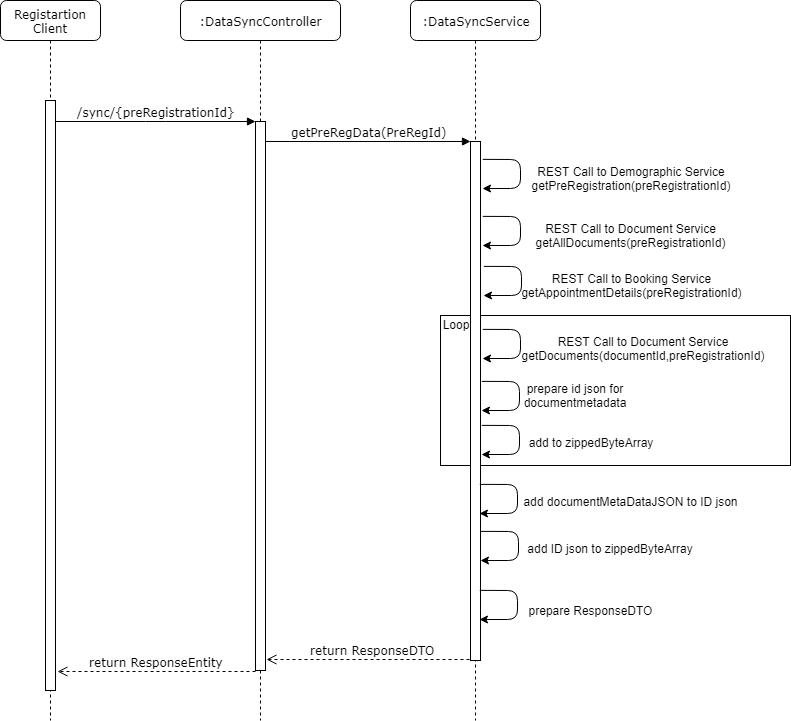

The diagram above was exported from draw.io. Its source (the exported page's mxGraphModel, read from the mxfile embedded in the PNG):
<mxGraphModel dx="980" dy="480" grid="1" gridSize="10" guides="1" tooltips="1" connect="1" arrows="1" fold="1" page="1" pageScale="1" pageWidth="850" pageHeight="1100" math="0" shadow="0">
  <root>
    <mxCell id="N-qxoUOImdtp1GLIQ8jw-0" />
    <mxCell id="N-qxoUOImdtp1GLIQ8jw-1" parent="N-qxoUOImdtp1GLIQ8jw-0" />
    <mxCell id="a4z8BI1yETvpSKa89GHo-4" value="" style="rounded=0;whiteSpace=wrap;html=1;" vertex="1" parent="N-qxoUOImdtp1GLIQ8jw-1">
      <mxGeometry x="540" y="395" width="350" height="150" as="geometry" />
    </mxCell>
    <mxCell id="N-qxoUOImdtp1GLIQ8jw-2" value=":DataSyncController" style="shape=umlLifeline;perimeter=lifelinePerimeter;whiteSpace=wrap;html=1;container=1;collapsible=0;recursiveResize=0;outlineConnect=0;rounded=1;shadow=0;comic=0;labelBackgroundColor=none;strokeColor=#000000;strokeWidth=1;fillColor=#FFFFFF;fontFamily=Verdana;fontSize=12;fontColor=#000000;align=center;" vertex="1" parent="N-qxoUOImdtp1GLIQ8jw-1">
      <mxGeometry x="280" y="80" width="160" height="720" as="geometry" />
    </mxCell>
    <mxCell id="N-qxoUOImdtp1GLIQ8jw-4" value=":DataSyncService" style="shape=umlLifeline;perimeter=lifelinePerimeter;whiteSpace=wrap;html=1;container=1;collapsible=0;recursiveResize=0;outlineConnect=0;rounded=1;shadow=0;comic=0;labelBackgroundColor=none;strokeColor=#000000;strokeWidth=1;fillColor=#FFFFFF;fontFamily=Verdana;fontSize=12;fontColor=#000000;align=center;" vertex="1" parent="N-qxoUOImdtp1GLIQ8jw-1">
      <mxGeometry x="510" y="80" width="130" height="720" as="geometry" />
    </mxCell>
    <mxCell id="N-qxoUOImdtp1GLIQ8jw-6" value="Registartion Client" style="shape=umlLifeline;perimeter=lifelinePerimeter;whiteSpace=wrap;html=1;container=1;collapsible=0;recursiveResize=0;outlineConnect=0;rounded=1;shadow=0;comic=0;labelBackgroundColor=none;strokeColor=#000000;strokeWidth=1;fillColor=#FFFFFF;fontFamily=Verdana;fontSize=12;fontColor=#000000;align=center;" vertex="1" parent="N-qxoUOImdtp1GLIQ8jw-1">
      <mxGeometry x="100" y="80" width="100" height="720" as="geometry" />
    </mxCell>
    <mxCell id="N-qxoUOImdtp1GLIQ8jw-7" value="" style="html=1;points=[];perimeter=orthogonalPerimeter;rounded=0;shadow=0;comic=0;labelBackgroundColor=none;strokeColor=#000000;strokeWidth=1;fillColor=#FFFFFF;fontFamily=Verdana;fontSize=12;fontColor=#000000;align=center;" vertex="1" parent="N-qxoUOImdtp1GLIQ8jw-6">
      <mxGeometry x="45" y="100" width="10" height="590" as="geometry" />
    </mxCell>
    <mxCell id="N-qxoUOImdtp1GLIQ8jw-16" value="" style="html=1;points=[];perimeter=orthogonalPerimeter;rounded=0;shadow=0;comic=0;labelBackgroundColor=none;strokeColor=#000000;strokeWidth=1;fillColor=#FFFFFF;fontFamily=Verdana;fontSize=12;fontColor=#000000;align=center;" vertex="1" parent="N-qxoUOImdtp1GLIQ8jw-1">
      <mxGeometry x="355" y="201" width="10" height="549" as="geometry" />
    </mxCell>
    <mxCell id="N-qxoUOImdtp1GLIQ8jw-17" value="" style="html=1;points=[];perimeter=orthogonalPerimeter;rounded=0;shadow=0;comic=0;labelBackgroundColor=none;strokeColor=#000000;strokeWidth=1;fillColor=#FFFFFF;fontFamily=Verdana;fontSize=12;fontColor=#000000;align=center;" vertex="1" parent="N-qxoUOImdtp1GLIQ8jw-1">
      <mxGeometry x="570" y="221" width="10" height="519" as="geometry" />
    </mxCell>
    <mxCell id="N-qxoUOImdtp1GLIQ8jw-20" value="/sync/{preRegistrationId}" style="html=1;verticalAlign=bottom;endArrow=block;entryX=0;entryY=0;labelBackgroundColor=none;fontFamily=Verdana;fontSize=12;edgeStyle=elbowEdgeStyle;elbow=vertical;" edge="1" parent="N-qxoUOImdtp1GLIQ8jw-1" target="N-qxoUOImdtp1GLIQ8jw-16">
      <mxGeometry relative="1" as="geometry">
        <mxPoint x="155" y="201" as="sourcePoint" />
        <mxPoint as="offset" />
      </mxGeometry>
    </mxCell>
    <mxCell id="N-qxoUOImdtp1GLIQ8jw-21" value="getPreRegData(PreRegId)" style="html=1;verticalAlign=bottom;endArrow=block;entryX=0;entryY=0;labelBackgroundColor=none;fontFamily=Verdana;fontSize=12;edgeStyle=elbowEdgeStyle;elbow=vertical;" edge="1" parent="N-qxoUOImdtp1GLIQ8jw-1" source="N-qxoUOImdtp1GLIQ8jw-16" target="N-qxoUOImdtp1GLIQ8jw-17">
      <mxGeometry relative="1" as="geometry">
        <mxPoint x="375" y="221" as="sourcePoint" />
      </mxGeometry>
    </mxCell>
    <mxCell id="N-qxoUOImdtp1GLIQ8jw-23" value="return ResponseDTO" style="html=1;verticalAlign=bottom;endArrow=open;dashed=1;endSize=8;labelBackgroundColor=none;fontFamily=Verdana;fontSize=12;edgeStyle=elbowEdgeStyle;elbow=vertical;exitX=-0.133;exitY=0.998;exitPerimeter=0;" edge="1" parent="N-qxoUOImdtp1GLIQ8jw-1" source="N-qxoUOImdtp1GLIQ8jw-17">
      <mxGeometry x="-0.0435" relative="1" as="geometry">
        <mxPoint x="366" y="739" as="targetPoint" />
        <Array as="points">
          <mxPoint x="510" y="739" />
          <mxPoint x="430" y="730" />
          <mxPoint x="390" y="672" />
          <mxPoint x="440" y="669" />
          <mxPoint x="410" y="499" />
          <mxPoint x="420" y="420" />
          <mxPoint x="380" y="374" />
          <mxPoint x="530" y="370" />
          <mxPoint x="475" y="301" />
          <mxPoint x="705" y="461" />
          <mxPoint x="314" y="671" />
        </Array>
        <mxPoint x="865" y="451" as="sourcePoint" />
        <mxPoint as="offset" />
      </mxGeometry>
    </mxCell>
    <mxCell id="N-qxoUOImdtp1GLIQ8jw-24" value="return ResponseEntity" style="html=1;verticalAlign=bottom;endArrow=open;dashed=1;endSize=8;labelBackgroundColor=none;fontFamily=Verdana;fontSize=12;edgeStyle=elbowEdgeStyle;elbow=vertical;exitX=0.033;exitY=1.001;exitPerimeter=0;" edge="1" parent="N-qxoUOImdtp1GLIQ8jw-1" source="N-qxoUOImdtp1GLIQ8jw-16">
      <mxGeometry relative="1" as="geometry">
        <mxPoint x="157" y="751" as="targetPoint" />
        <Array as="points">
          <mxPoint x="230" y="751" />
          <mxPoint x="240" y="740" />
          <mxPoint x="250" y="400" />
          <mxPoint x="305" y="319" />
          <mxPoint x="265" y="311" />
          <mxPoint x="515" y="471" />
          <mxPoint x="124" y="681" />
        </Array>
        <mxPoint x="394" y="431" as="sourcePoint" />
      </mxGeometry>
    </mxCell>
    <mxCell id="a4z8BI1yETvpSKa89GHo-0" value="" style="endArrow=classic;html=1;exitX=1.19;exitY=0.164;exitDx=0;exitDy=0;exitPerimeter=0;" edge="1" parent="N-qxoUOImdtp1GLIQ8jw-1">
      <mxGeometry width="50" height="50" relative="1" as="geometry">
        <mxPoint x="582.2941176470588" y="238.88235294117646" as="sourcePoint" />
        <mxPoint x="582" y="268" as="targetPoint" />
        <Array as="points">
          <mxPoint x="620" y="239" />
          <mxPoint x="620" y="268" />
        </Array>
      </mxGeometry>
    </mxCell>
    <mxCell id="a4z8BI1yETvpSKa89GHo-1" value="REST Call to Demographic Service&lt;br&gt;getPreRegistration(preRegistrationId)&lt;br&gt;" style="text;html=1;strokeColor=none;fillColor=none;align=center;verticalAlign=middle;whiteSpace=wrap;rounded=0;" vertex="1" parent="N-qxoUOImdtp1GLIQ8jw-1">
      <mxGeometry x="710" y="248" width="40" height="20" as="geometry" />
    </mxCell>
    <mxCell id="a4z8BI1yETvpSKa89GHo-2" value="" style="endArrow=classic;html=1;exitX=1.19;exitY=0.164;exitDx=0;exitDy=0;exitPerimeter=0;" edge="1" parent="N-qxoUOImdtp1GLIQ8jw-1">
      <mxGeometry width="50" height="50" relative="1" as="geometry">
        <mxPoint x="582.2941176470588" y="295.88235294117646" as="sourcePoint" />
        <mxPoint x="582" y="325" as="targetPoint" />
        <Array as="points">
          <mxPoint x="620" y="296" />
          <mxPoint x="620" y="325" />
        </Array>
      </mxGeometry>
    </mxCell>
    <mxCell id="a4z8BI1yETvpSKa89GHo-3" value="REST Call to Document Service&lt;br&gt;getAllDocuments(preRegistrationId)&lt;br&gt;" style="text;html=1;strokeColor=none;fillColor=none;align=center;verticalAlign=middle;whiteSpace=wrap;rounded=0;" vertex="1" parent="N-qxoUOImdtp1GLIQ8jw-1">
      <mxGeometry x="710" y="305" width="40" height="20" as="geometry" />
    </mxCell>
    <mxCell id="a4z8BI1yETvpSKa89GHo-5" value="Loop" style="text;html=1;strokeColor=none;fillColor=none;align=center;verticalAlign=middle;whiteSpace=wrap;rounded=0;" vertex="1" parent="N-qxoUOImdtp1GLIQ8jw-1">
      <mxGeometry x="535" y="394" width="40" height="20" as="geometry" />
    </mxCell>
    <mxCell id="a4z8BI1yETvpSKa89GHo-7" value="" style="endArrow=classic;html=1;exitX=1.19;exitY=0.164;exitDx=0;exitDy=0;exitPerimeter=0;" edge="1" parent="N-qxoUOImdtp1GLIQ8jw-1">
      <mxGeometry width="50" height="50" relative="1" as="geometry">
        <mxPoint x="582.2941176470588" y="408.88235294117646" as="sourcePoint" />
        <mxPoint x="582" y="438" as="targetPoint" />
        <Array as="points">
          <mxPoint x="620" y="409" />
          <mxPoint x="620" y="438" />
        </Array>
      </mxGeometry>
    </mxCell>
    <mxCell id="a4z8BI1yETvpSKa89GHo-8" value="REST Call to Document Service&lt;br&gt;getDocuments(documentId,preRegistrationId)&lt;br&gt;" style="text;html=1;strokeColor=none;fillColor=none;align=center;verticalAlign=middle;whiteSpace=wrap;rounded=0;" vertex="1" parent="N-qxoUOImdtp1GLIQ8jw-1">
      <mxGeometry x="722" y="418" width="40" height="20" as="geometry" />
    </mxCell>
    <mxCell id="a4z8BI1yETvpSKa89GHo-11" value="" style="endArrow=classic;html=1;exitX=1.19;exitY=0.164;exitDx=0;exitDy=0;exitPerimeter=0;" edge="1" parent="N-qxoUOImdtp1GLIQ8jw-1">
      <mxGeometry width="50" height="50" relative="1" as="geometry">
        <mxPoint x="581.2941176470588" y="460.88235294117646" as="sourcePoint" />
        <mxPoint x="581" y="490" as="targetPoint" />
        <Array as="points">
          <mxPoint x="619" y="461" />
          <mxPoint x="619" y="490" />
        </Array>
      </mxGeometry>
    </mxCell>
    <mxCell id="a4z8BI1yETvpSKa89GHo-12" value="prepare id json for documentmetadata&lt;br&gt;" style="text;html=1;strokeColor=none;fillColor=none;align=center;verticalAlign=middle;whiteSpace=wrap;rounded=0;" vertex="1" parent="N-qxoUOImdtp1GLIQ8jw-1">
      <mxGeometry x="595" y="464" width="160" height="21" as="geometry" />
    </mxCell>
    <mxCell id="a4z8BI1yETvpSKa89GHo-13" value="" style="endArrow=classic;html=1;exitX=1.19;exitY=0.164;exitDx=0;exitDy=0;exitPerimeter=0;" edge="1" parent="N-qxoUOImdtp1GLIQ8jw-1">
      <mxGeometry width="50" height="50" relative="1" as="geometry">
        <mxPoint x="581.2941176470588" y="504.88235294117646" as="sourcePoint" />
        <mxPoint x="581" y="534" as="targetPoint" />
        <Array as="points">
          <mxPoint x="619" y="505" />
          <mxPoint x="619" y="534" />
        </Array>
      </mxGeometry>
    </mxCell>
    <mxCell id="a4z8BI1yETvpSKa89GHo-14" value="add to zippedByteArray" style="text;html=1;strokeColor=none;fillColor=none;align=center;verticalAlign=middle;whiteSpace=wrap;rounded=0;" vertex="1" parent="N-qxoUOImdtp1GLIQ8jw-1">
      <mxGeometry x="610" y="508" width="160" height="27" as="geometry" />
    </mxCell>
    <mxCell id="a4z8BI1yETvpSKa89GHo-16" value="" style="endArrow=classic;html=1;exitX=1.19;exitY=0.164;exitDx=0;exitDy=0;exitPerimeter=0;" edge="1" parent="N-qxoUOImdtp1GLIQ8jw-1">
      <mxGeometry width="50" height="50" relative="1" as="geometry">
        <mxPoint x="579.2941176470588" y="563.8823529411765" as="sourcePoint" />
        <mxPoint x="579" y="593" as="targetPoint" />
        <Array as="points">
          <mxPoint x="617" y="564" />
          <mxPoint x="617" y="593" />
        </Array>
      </mxGeometry>
    </mxCell>
    <mxCell id="a4z8BI1yETvpSKa89GHo-17" value="add documentMetaDataJSON to ID json" style="text;html=1;strokeColor=none;fillColor=none;align=center;verticalAlign=middle;whiteSpace=wrap;rounded=0;" vertex="1" parent="N-qxoUOImdtp1GLIQ8jw-1">
      <mxGeometry x="621" y="567" width="218" height="27" as="geometry" />
    </mxCell>
    <mxCell id="a4z8BI1yETvpSKa89GHo-18" value="" style="endArrow=classic;html=1;exitX=1.19;exitY=0.164;exitDx=0;exitDy=0;exitPerimeter=0;" edge="1" parent="N-qxoUOImdtp1GLIQ8jw-1">
      <mxGeometry width="50" height="50" relative="1" as="geometry">
        <mxPoint x="580.2941176470588" y="610.8823529411765" as="sourcePoint" />
        <mxPoint x="580" y="640" as="targetPoint" />
        <Array as="points">
          <mxPoint x="618" y="611" />
          <mxPoint x="618" y="640" />
        </Array>
      </mxGeometry>
    </mxCell>
    <mxCell id="a4z8BI1yETvpSKa89GHo-19" value="add ID json to zippedByteArray" style="text;html=1;strokeColor=none;fillColor=none;align=center;verticalAlign=middle;whiteSpace=wrap;rounded=0;" vertex="1" parent="N-qxoUOImdtp1GLIQ8jw-1">
      <mxGeometry x="601" y="614" width="218" height="27" as="geometry" />
    </mxCell>
    <mxCell id="a4z8BI1yETvpSKa89GHo-20" value="" style="endArrow=classic;html=1;exitX=1.19;exitY=0.164;exitDx=0;exitDy=0;exitPerimeter=0;" edge="1" parent="N-qxoUOImdtp1GLIQ8jw-1">
      <mxGeometry width="50" height="50" relative="1" as="geometry">
        <mxPoint x="583.2941176470588" y="345.88235294117646" as="sourcePoint" />
        <mxPoint x="583" y="375" as="targetPoint" />
        <Array as="points">
          <mxPoint x="621" y="346" />
          <mxPoint x="621" y="375" />
        </Array>
      </mxGeometry>
    </mxCell>
    <mxCell id="a4z8BI1yETvpSKa89GHo-21" value="REST Call to Booking Service&lt;br&gt;getAppointmentDetails(preRegistrationId)&lt;br&gt;" style="text;html=1;strokeColor=none;fillColor=none;align=center;verticalAlign=middle;whiteSpace=wrap;rounded=0;" vertex="1" parent="N-qxoUOImdtp1GLIQ8jw-1">
      <mxGeometry x="711" y="355" width="40" height="20" as="geometry" />
    </mxCell>
    <mxCell id="a4z8BI1yETvpSKa89GHo-23" value="" style="endArrow=classic;html=1;exitX=1.19;exitY=0.164;exitDx=0;exitDy=0;exitPerimeter=0;" edge="1" parent="N-qxoUOImdtp1GLIQ8jw-1">
      <mxGeometry width="50" height="50" relative="1" as="geometry">
        <mxPoint x="579.2941176470588" y="669.8823529411766" as="sourcePoint" />
        <mxPoint x="579" y="699" as="targetPoint" />
        <Array as="points">
          <mxPoint x="617" y="670" />
          <mxPoint x="617" y="699" />
        </Array>
      </mxGeometry>
    </mxCell>
    <mxCell id="a4z8BI1yETvpSKa89GHo-24" value="prepare ResponseDTO" style="text;html=1;strokeColor=none;fillColor=none;align=center;verticalAlign=middle;whiteSpace=wrap;rounded=0;" vertex="1" parent="N-qxoUOImdtp1GLIQ8jw-1">
      <mxGeometry x="581" y="676.5" width="218" height="27" as="geometry" />
    </mxCell>
  </root>
</mxGraphModel>